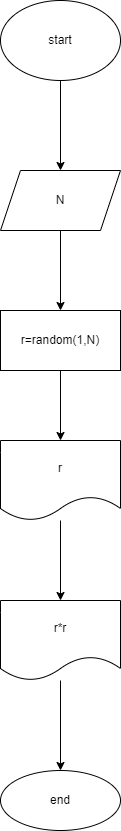

The diagram above was exported from draw.io. Its source (the exported page's mxGraphModel, read from the mxfile embedded in the PNG):
<mxGraphModel dx="820" dy="339" grid="1" gridSize="10" guides="1" tooltips="1" connect="1" arrows="1" fold="1" page="1" pageScale="1" pageWidth="827" pageHeight="1169" math="0" shadow="0">
  <root>
    <mxCell id="0" />
    <mxCell id="1" parent="0" />
    <mxCell id="5" value="" style="edgeStyle=none;html=1;" edge="1" parent="1" source="3" target="4">
      <mxGeometry relative="1" as="geometry" />
    </mxCell>
    <mxCell id="3" value="start" style="ellipse;whiteSpace=wrap;html=1;" vertex="1" parent="1">
      <mxGeometry x="270" y="120" width="120" height="80" as="geometry" />
    </mxCell>
    <mxCell id="7" value="" style="edgeStyle=none;html=1;" edge="1" parent="1" source="4" target="6">
      <mxGeometry relative="1" as="geometry" />
    </mxCell>
    <mxCell id="4" value="N" style="shape=parallelogram;perimeter=parallelogramPerimeter;whiteSpace=wrap;html=1;fixedSize=1;" vertex="1" parent="1">
      <mxGeometry x="270" y="290" width="120" height="60" as="geometry" />
    </mxCell>
    <mxCell id="9" value="" style="edgeStyle=none;html=1;" edge="1" parent="1" source="6" target="8">
      <mxGeometry relative="1" as="geometry" />
    </mxCell>
    <mxCell id="6" value="r=random(1,N)" style="whiteSpace=wrap;html=1;" vertex="1" parent="1">
      <mxGeometry x="270" y="430" width="120" height="60" as="geometry" />
    </mxCell>
    <mxCell id="11" value="" style="edgeStyle=none;html=1;" edge="1" parent="1" source="8" target="10">
      <mxGeometry relative="1" as="geometry" />
    </mxCell>
    <mxCell id="8" value="r" style="shape=document;whiteSpace=wrap;html=1;boundedLbl=1;" vertex="1" parent="1">
      <mxGeometry x="270" y="560" width="120" height="80" as="geometry" />
    </mxCell>
    <mxCell id="13" value="" style="edgeStyle=none;html=1;" edge="1" parent="1" source="10" target="12">
      <mxGeometry relative="1" as="geometry" />
    </mxCell>
    <mxCell id="10" value="r*r" style="shape=document;whiteSpace=wrap;html=1;boundedLbl=1;" vertex="1" parent="1">
      <mxGeometry x="270" y="720" width="120" height="80" as="geometry" />
    </mxCell>
    <mxCell id="12" value="end" style="ellipse;whiteSpace=wrap;html=1;" vertex="1" parent="1">
      <mxGeometry x="270" y="890" width="120" height="60" as="geometry" />
    </mxCell>
  </root>
</mxGraphModel>